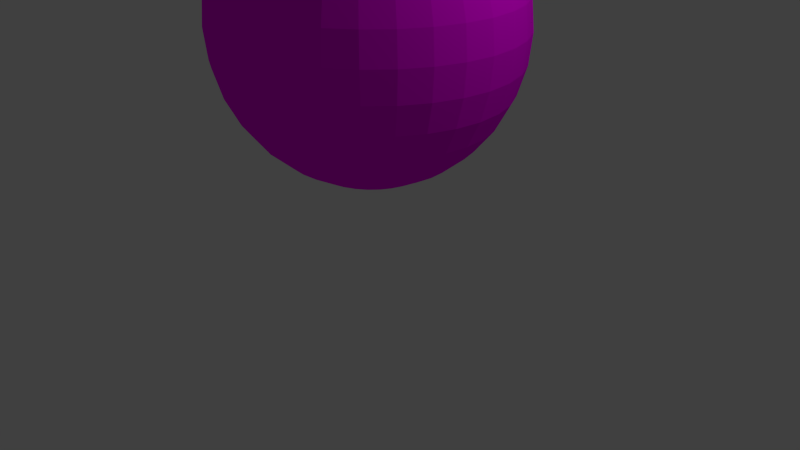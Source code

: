 # Source: T_Cocusnuss.blend  (saved by Blender 2.75.0; exported with 4.5.12 LTS)
import bpy
from mathutils import Matrix  # noqa: F401  (used for matrix-valued properties, if any)

bpy.ops.wm.read_factory_settings(use_empty=True)
scene = bpy.context.scene
scene.name = 'Scene'

# ---- collections
col_collection_1 = bpy.data.collections.new('Collection 1'); scene.collection.children.link(col_collection_1)

# ---- images (referenced by path relative to the original .blend; pixels are not part of the script)
import os
ASSET_DIR = os.environ.get("B2B_ASSET_DIR", "")  # directory of the original .blend (textures are referenced by path, not embedded)
HERE = os.path.dirname(os.path.abspath(__file__))  # packed textures are extracted next to this script under _unpacked/

def load_image(name, relpath, width, height, colorspace="sRGB"):
    """Load a texture the original file referenced (path relative to the .blend, or extracted next to this script)."""
    p = next((c for c in (os.path.join(HERE, relpath), os.path.join(ASSET_DIR, relpath)) if relpath and os.path.exists(c)), "")
    if p:
        img = bpy.data.images.load(p, check_existing=True)
        img.name = name
    else:  # same state as the original file: an image datablock whose file is absent (Cycles renders it pink)
        img = bpy.data.images.new(name, width, height)
        img.source = "FILE"
        img.filepath = "//" + (relpath or name)
    img.colorspace_settings.name = colorspace
    return img
img_ld_texture_coconut_jpg = load_image('LD Texture Coconut.jpg', 'LD Texture Coconut.jpg', 1024, 1024, 'sRGB')

# ---- materials (node trees are filled in below, after node groups)
mat_material_002 = bpy.data.materials.new('Material.002')
mat_material_002.alpha_threshold = 0.0
mat_material_002.roughness = 0.5

# ---- material node trees
mat_material_002.use_nodes = True; mat_material_002.node_tree.nodes.clear()
_N = mat_material_002.node_tree.nodes; _L = mat_material_002.node_tree.links
n0 = _N.new('ShaderNodeOutputMaterial'); n0.name = 'Material Output'; n0.location = (300, 300)
n1 = _N.new('ShaderNodeBsdfDiffuse'); n1.name = 'Diffuse BSDF'; n1.location = (10, 300)
n2 = _N.new('ShaderNodeTexImage'); n2.name = 'Image Texture'; n2.location = (-180, 300)
n2.width = 140
n2.image = img_ld_texture_coconut_jpg
_L.new(n1.outputs[0], n0.inputs[0])
_L.new(n2.outputs[0], n1.inputs[0])
n0.is_active_output = True

# ---- world
world_world = bpy.data.worlds.new('World'); scene.world = world_world
world_world.color = (0.05088, 0.05088, 0.05088)
world_world.use_sun_shadow = False
world_world.sun_shadow_jitter_overblur = 0.0
world_world.cycles.sampling_method = 'MANUAL'
world_world.cycles.sample_map_resolution = 256

# ---- cameras
cam_camera = bpy.data.cameras.new('Camera')
cam_camera.clip_end = 100.0
cam_camera.lens = 35.0
cam_camera.sensor_width = 32.0
cam_camera.sensor_height = 18.0
cam_camera.ortho_scale = 7.314
cam_camera.dof.focus_distance = 0.0

# ---- lights
light_lamp = bpy.data.lights.new('Lamp', 'POINT')
light_lamp.transmission_factor = 0.0
light_lamp.cutoff_distance = 30.0
light_lamp.energy = 100.0
light_lamp.shadow_buffer_clip_start = 1.001
light_lamp.shadow_soft_size = 0.1
light_lamp.shadow_maximum_resolution = 0.006
light_lamp.use_absolute_resolution = True
light_lamp.cycles.use_multiple_importance_sampling = False

# ---- meshes
me_sphere = bpy.data.meshes.new('Sphere')
me_sphere.from_pydata([(-0.156, 0.002963, 2.177), (-0.3171, 0.003983, 2.131), (-0.466, 0.00485, 2.053), (-0.597, 0.005531, 1.949), (-0.705, 0.005999, 1.821), (-0.786, 0.006237, 1.674), (-0.8367, 0.006235, 1.514), (-0.8553, 0.005993, 1.347), (-0.841, 0.005521, 1.18), (-0.7944, 0.004837, 1.019), (-0.7173, 0.003967, 0.8702), (-0.6126, 0.002945, 0.7392), (-0.4844, 0.001809, 0.6311), (-0.3375, 0.0006039, 0.5502), (-0.1777, -0.0006244, 0.4994), (-0.1526, 0.03365, 2.177), (-0.3104, 0.06418, 2.13), (-0.4563, 0.09224, 2.053), (-0.5846, 0.1168, 1.948), (-0.6904, 0.1368, 1.82), (-0.7698, 0.1516, 1.673), (-0.8195, 0.1605, 1.513), (-0.8378, 0.1633, 1.347), (-0.8238, 0.1598, 1.18), (-0.7782, 0.1502, 1.019), (-0.7027, 0.1348, 0.8697), (-0.6002, 0.1142, 0.7388), (-0.4746, 0.0892, 0.6308), (-0.3308, 0.0608, 0.5499), (-0.1743, 0.03006, 0.4993), (-0.1429, 0.06311, 2.177), (-0.2914, 0.122, 2.13), (-0.4286, 0.1761, 2.053), (-0.5494, 0.2235, 1.948), (-0.6491, 0.2623, 1.819), (-0.7238, 0.2911, 1.672), (-0.7708, 0.3086, 1.512), (-0.7881, 0.3143, 1.346), (-0.7751, 0.3079, 1.179), (-0.7323, 0.2897, 1.018), (-0.6614, 0.2603, 0.8689), (-0.5651, 0.221, 0.7381), (-0.447, 0.1731, 0.6303), (-0.3118, 0.1186, 0.5496), (-0.1646, 0.05952, 0.4991), (-0.1273, 0.09022, 2.177), (-0.2607, 0.1751, 2.13), (-0.3842, 0.2533, 2.052), (-0.4928, 0.3218, 1.947), (-0.5826, 0.3779, 1.818), (-0.6499, 0.4194, 1.671), (-0.6923, 0.4449, 1.511), (-0.708, 0.4532, 1.344), (-0.6966, 0.4442, 1.177), (-0.6584, 0.418, 1.016), (-0.5949, 0.3758, 0.8678), (-0.5085, 0.3192, 0.7371), (-0.4026, 0.2503, 0.6295), (-0.2812, 0.1718, 0.5491), (-0.149, 0.08663, 0.4989), (-0.1064, 0.1139, 2.176), (-0.2197, 0.2216, 2.129), (-0.3246, 0.3208, 2.051), (-0.417, 0.4077, 1.946), (-0.4934, 0.4789, 1.817), (-0.5509, 0.5317, 1.67), (-0.5871, 0.5641, 1.509), (-0.6008, 0.5748, 1.343), (-0.5914, 0.5634, 1.176), (-0.5593, 0.5303, 1.015), (-0.5057, 0.4769, 0.8664), (-0.4327, 0.4051, 0.736), (-0.343, 0.3178, 0.6286), (-0.2401, 0.2183, 0.5484), (-0.1281, 0.1103, 0.4985), (-0.08094, 0.1333, 2.176), (-0.1698, 0.2597, 2.128), (-0.2522, 0.3761, 2.05), (-0.3249, 0.478, 1.944), (-0.3851, 0.5616, 1.815), (-0.4305, 0.6236, 1.668), (-0.4593, 0.6616, 1.508), (-0.4705, 0.6742, 1.341), (-0.4636, 0.6609, 1.174), (-0.4389, 0.6222, 1.013), (-0.3974, 0.5596, 0.8648), (-0.3405, 0.4754, 0.7346), (-0.2706, 0.373, 0.6276), (-0.1903, 0.2563, 0.5477), (-0.1026, 0.1297, 0.4982), (-0.05199, 0.1477, 2.176), (-0.113, 0.2878, 2.127), (-0.1698, 0.4169, 2.049), (-0.2199, 0.53, 1.943), (-0.2617, 0.6227, 1.814), (-0.2934, 0.6915, 1.666), (-0.3138, 0.7337, 1.506), (-0.3221, 0.7477, 1.339), (-0.3181, 0.733, 1.172), (-0.3018, 0.6901, 1.011), (-0.274, 0.6207, 0.8631), (-0.2356, 0.5274, 0.7332), (-0.1882, 0.4139, 0.6264), (-0.1335, 0.2845, 0.5469), (-0.07369, 0.1441, 0.4978), (-0.02063, 0.1564, 2.175), (-0.05152, 0.305, 2.127), (-0.08044, 0.4418, 2.048), (-0.1063, 0.5617, 1.941), (-0.128, 0.66, 1.812), (-0.1448, 0.7329, 1.664), (-0.1561, 0.7776, 1.503), (-0.1613, 0.7925, 1.337), (-0.1604, 0.7769, 1.17), (-0.1533, 0.7315, 1.009), (-0.1403, 0.6579, 0.8613), (-0.1219, 0.5591, 0.7316), (-0.09883, 0.4388, 0.6252), (-0.07196, 0.3016, 0.5461), (-0.04233, 0.1528, 0.4973), (0.01195, 0.1592, 2.175), (0.01237, 0.3105, 2.126), (0.01233, 0.4498, 2.046), (0.0118, 0.5718, 1.94), (0.01083, 0.6719, 1.81), (0.009435, 0.7461, 1.662), (0.00768, 0.7917, 1.501), (0.00563, 0.8068, 1.334), (0.003364, 0.791, 1.168), (0.0009686, 0.7447, 1.007), (-0.001464, 0.6699, 0.8595), (-0.00384, 0.5692, 0.7301), (-0.006069, 0.4467, 0.624), (-0.008065, 0.3071, 0.5452), (-0.00975, 0.1556, 0.4969), (0.04448, 0.1559, 2.174), (0.07619, 0.3041, 2.125), (0.105, 0.4405, 2.045), (0.1297, 0.56, 1.938), (0.1495, 0.658, 1.808), (0.1635, 0.7307, 1.66), (0.1712, 0.7753, 1.499), (0.1724, 0.7902, 1.332), (0.1669, 0.7746, 1.165), (0.155, 0.7293, 1.005), (0.1372, 0.656, 0.8577), (0.1141, 0.5574, 0.7286), (0.08658, 0.4375, 0.6228), (0.05575, 0.3007, 0.5444), (0.02278, 0.1524, 0.4965), (0.07572, 0.1468, 2.174), (0.1375, 0.2861, 2.124), (0.1939, 0.4144, 2.044), (0.2429, 0.5268, 1.937), (0.2826, 0.6189, 1.806), (0.3114, 0.6873, 1.658), (0.3283, 0.7292, 1.497), (0.3325, 0.7431, 1.33), (0.324, 0.7285, 1.164), (0.303, 0.6859, 1.003), (0.2703, 0.6169, 0.8561), (0.2273, 0.5242, 0.7272), (0.1755, 0.4113, 0.6217), (0.117, 0.2827, 0.5437), (0.05402, 0.1432, 0.4961), (0.1045, 0.132, 2.174), (0.1939, 0.2571, 2.123), (0.2758, 0.3724, 2.043), (0.3471, 0.4733, 1.936), (0.4051, 0.5561, 1.805), (0.4476, 0.6174, 1.656), (0.4728, 0.6551, 1.496), (0.4799, 0.6675, 1.329), (0.4685, 0.6544, 1.162), (0.4391, 0.616, 1.002), (0.3929, 0.554, 0.8546), (0.3315, 0.4707, 0.726), (0.2574, 0.3693, 0.6207), (0.1734, 0.2538, 0.543), (0.08277, 0.1284, 0.4958), (0.1296, 0.1123, 2.173), (0.2432, 0.2184, 2.123), (0.3474, 0.3161, 2.042), (0.4383, 0.4017, 1.935), (0.5123, 0.4719, 1.804), (0.5667, 0.5239, 1.655), (0.5992, 0.5558, 1.494), (0.6088, 0.5663, 1.327), (0.5949, 0.5551, 1.16), (0.5582, 0.5225, 1.0), (0.5, 0.4698, 0.8534), (0.4227, 0.3991, 0.7249), (0.329, 0.3131, 0.6199), (0.2228, 0.215, 0.5425), (0.1079, 0.1087, 0.4955), (0.1502, 0.08827, 2.173), (0.2836, 0.1713, 2.123), (0.406, 0.2478, 2.042), (0.5129, 0.3147, 1.934), (0.6001, 0.3696, 1.803), (0.6642, 0.4102, 1.654), (0.7027, 0.4351, 1.493), (0.7143, 0.4433, 1.326), (0.6984, 0.4344, 1.159), (0.6557, 0.4088, 0.9994), (0.5878, 0.3676, 0.8525), (0.4973, 0.3122, 0.7241), (0.3876, 0.2448, 0.6193), (0.2631, 0.1679, 0.542), (0.1285, 0.08469, 0.4953), (0.1654, 0.06095, 2.173), (0.3134, 0.1177, 2.122), (0.4494, 0.17, 2.041), (0.5681, 0.2157, 1.933), (0.665, 0.2531, 1.802), (0.7363, 0.2808, 1.653), (0.7793, 0.2978, 1.492), (0.7924, 0.3032, 1.325), (0.775, 0.297, 1.159), (0.7278, 0.2794, 0.9988), (0.6527, 0.2511, 0.8519), (0.5525, 0.2131, 0.7236), (0.431, 0.1669, 0.6189), (0.293, 0.1144, 0.5418), (0.1437, 0.05736, 0.4951), (0.1747, 0.03136, 2.173), (0.3317, 0.05968, 2.122), (0.4759, 0.08571, 2.041), (0.6018, 0.1084, 1.933), (0.7046, 0.127, 1.802), (0.7803, 0.1407, 1.653), (0.826, 0.149, 1.492), (0.84, 0.1515, 1.325), (0.8217, 0.1483, 1.158), (0.7718, 0.1393, 0.9985), (0.6923, 0.125, 0.8517), (0.5861, 0.1059, 0.7234), (0.4575, 0.08266, 0.6188), (0.3112, 0.0563, 0.5417), (0.153, 0.02777, 0.4951), (0.1777, 0.0006245, 2.173), (0.3375, -0.0006038, 2.122), (0.4844, -0.001809, 2.041), (0.6126, -0.002945, 1.933), (0.7173, -0.003967, 1.802), (0.7944, -0.004837, 1.653), (0.841, -0.005521, 1.492), (0.8553, -0.005993, 1.325), (0.8367, -0.006235, 1.158), (0.786, -0.006237, 0.9986), (0.705, -0.005999, 0.8518), (0.597, -0.005531, 0.7235), (0.466, -0.00485, 0.6188), (0.3171, -0.003983, 0.5417), (0.156, -0.002963, 0.4951), (0.1743, -0.03006, 2.173), (0.3308, -0.0608, 2.122), (0.4746, -0.0892, 2.042), (0.6002, -0.1142, 1.934), (0.7027, -0.1348, 1.803), (0.7782, -0.1502, 1.654), (0.8238, -0.1598, 1.493), (0.8378, -0.1633, 1.326), (0.8195, -0.1605, 1.159), (0.7698, -0.1516, 0.9992), (0.6904, -0.1368, 0.8522), (0.5846, -0.1168, 0.7239), (0.4563, -0.09224, 0.6192), (0.3104, -0.06418, 0.5419), (0.1526, -0.03365, 0.4952), (0.1646, -0.05952, 2.173), (0.3118, -0.1186, 2.123), (0.447, -0.1731, 2.042), (0.5651, -0.221, 1.934), (0.6614, -0.2603, 1.803), (0.7323, -0.2897, 1.655), (0.7751, -0.3079, 1.494), (0.7881, -0.3143, 1.327), (0.7708, -0.3086, 1.16), (0.7238, -0.2911, 1.0), (0.6491, -0.2623, 0.8531), (0.5494, -0.2235, 0.7246), (0.4286, -0.1761, 0.6197), (0.2914, -0.122, 0.5423), (0.1429, -0.06311, 0.4954), (0.149, -0.08663, 2.173), (0.2812, -0.1718, 2.123), (0.4026, -0.2503, 2.043), (0.5085, -0.3192, 1.935), (0.5949, -0.3758, 1.805), (0.6584, -0.418, 1.656), (0.6966, -0.4442, 1.495), (0.708, -0.4532, 1.328), (0.6923, -0.4449, 1.161), (0.6499, -0.4194, 1.001), (0.5826, -0.3779, 0.8542), (0.4928, -0.3218, 0.7256), (0.3842, -0.2533, 0.6204), (0.2607, -0.1751, 0.5428), (0.1273, -0.09022, 0.4957), (0.1281, -0.1103, 2.174), (0.2401, -0.2183, 2.124), (0.343, -0.3178, 2.044), (0.4327, -0.4051, 1.936), (0.5057, -0.4769, 1.806), (0.5593, -0.5303, 1.657), (0.5914, -0.5634, 1.497), (0.6008, -0.5748, 1.33), (0.5871, -0.5641, 1.163), (0.5509, -0.5317, 1.003), (0.4934, -0.4789, 0.8555), (0.417, -0.4077, 0.7267), (0.3246, -0.3208, 0.6213), (0.2197, -0.2216, 0.5434), (0.1064, -0.1139, 0.496), (0.1026, -0.1297, 2.174), (0.1903, -0.2563, 2.125), (0.2706, -0.373, 2.045), (0.3405, -0.4754, 1.938), (0.3974, -0.5596, 1.808), (0.4389, -0.6222, 1.659), (0.4636, -0.6609, 1.498), (0.4705, -0.6742, 1.332), (0.4593, -0.6616, 1.165), (0.4305, -0.6236, 1.005), (0.3851, -0.5616, 0.8571), (0.3249, -0.478, 0.7281), (0.2522, -0.3761, 0.6224), (0.1698, -0.2597, 0.5442), (0.08094, -0.1333, 0.4964), (-0.01106, -0.001829, 0.4808), (0.07369, -0.1441, 2.175), (0.1335, -0.2845, 2.125), (0.1882, -0.4139, 2.046), (0.2356, -0.5274, 1.939), (0.274, -0.6207, 1.809), (0.3018, -0.6901, 1.661), (0.3181, -0.733, 1.501), (0.3221, -0.7477, 1.334), (0.3138, -0.7337, 1.167), (0.2934, -0.6915, 1.006), (0.2617, -0.6227, 0.8588), (0.2199, -0.53, 0.7295), (0.1698, -0.4169, 0.6236), (0.113, -0.2878, 0.545), (0.05199, -0.1477, 0.4968), (0.04233, -0.1528, 2.175), (0.07196, -0.3016, 2.126), (0.09884, -0.4388, 2.047), (0.1219, -0.5591, 1.941), (0.1403, -0.6579, 1.811), (0.1533, -0.7315, 1.663), (0.1604, -0.7769, 1.503), (0.1613, -0.7925, 1.336), (0.1561, -0.7776, 1.169), (0.1448, -0.7329, 1.008), (0.128, -0.66, 0.8606), (0.1063, -0.5617, 0.7311), (0.08044, -0.4418, 0.6248), (0.05152, -0.305, 0.5458), (0.02063, -0.1564, 0.4972), (0.009751, -0.1556, 2.175), (0.008065, -0.3071, 2.127), (0.00607, -0.4467, 2.048), (0.003841, -0.5692, 1.942), (0.001464, -0.6699, 1.813), (-0.0009681, -0.7447, 1.665), (-0.003364, -0.791, 1.505), (-0.00563, -0.8068, 1.338), (-0.00768, -0.7917, 1.171), (-0.009434, -0.7461, 1.011), (-0.01083, -0.6719, 0.8625), (-0.0118, -0.5718, 0.7326), (-0.01233, -0.4498, 0.626), (-0.01237, -0.3105, 0.5466), (-0.01195, -0.1592, 0.4976), (-0.02278, -0.1524, 2.176), (-0.05575, -0.3007, 2.128), (-0.08658, -0.4375, 2.05), (-0.1141, -0.5574, 1.944), (-0.1372, -0.656, 1.815), (-0.155, -0.7293, 1.667), (-0.1669, -0.7746, 1.507), (-0.1724, -0.7902, 1.34), (-0.1712, -0.7753, 1.173), (-0.1635, -0.7307, 1.012), (-0.1495, -0.658, 0.8642), (-0.1297, -0.56, 0.7341), (-0.105, -0.4405, 0.6272), (-0.07619, -0.3041, 0.5474), (-0.04448, -0.1559, 0.498), (-0.05402, -0.1432, 2.176), (-0.117, -0.2827, 2.129), (-0.1755, -0.4113, 2.051), (-0.2273, -0.5242, 1.945), (-0.2703, -0.6169, 1.816), (-0.303, -0.6859, 1.669), (-0.324, -0.7285, 1.509), (-0.3325, -0.7431, 1.342), (-0.3283, -0.7292, 1.175), (-0.3114, -0.6873, 1.014), (-0.2826, -0.6189, 0.8659), (-0.2429, -0.5268, 0.7355), (-0.1939, -0.4144, 0.6283), (-0.1375, -0.2861, 0.5482), (-0.07572, -0.1468, 0.4984), (-0.08277, -0.1284, 2.177), (-0.1734, -0.2538, 2.129), (-0.2574, -0.3693, 2.052), (-0.3315, -0.4707, 1.946), (-0.3929, -0.554, 1.818), (-0.4391, -0.616, 1.671), (-0.4685, -0.6544, 1.511), (-0.4799, -0.6675, 1.344), (-0.4728, -0.6551, 1.177), (-0.4476, -0.6174, 1.016), (-0.4051, -0.5561, 0.8673), (-0.3471, -0.4733, 0.7367), (-0.2758, -0.3724, 0.6292), (-0.1939, -0.2571, 0.5489), (-0.1045, -0.132, 0.4988), (-0.1079, -0.1087, 2.177), (-0.2228, -0.215, 2.13), (-0.329, -0.3131, 2.052), (-0.4227, -0.3991, 1.947), (-0.5, -0.4698, 1.819), (-0.5582, -0.5225, 1.672), (-0.5949, -0.555, 1.512), (-0.6088, -0.5663, 1.345), (-0.5992, -0.5558, 1.178), (-0.5667, -0.5239, 1.017), (-0.5123, -0.4719, 0.8685), (-0.4383, -0.4017, 0.7378), (-0.3474, -0.3161, 0.63), (-0.2432, -0.2184, 0.5494), (-0.1296, -0.1123, 0.499), (-0.1285, -0.08469, 2.177), (-0.2631, -0.1679, 2.13), (-0.3876, -0.2448, 2.053), (-0.4973, -0.3122, 1.948), (-0.5878, -0.3676, 1.82), (-0.6557, -0.4088, 1.673), (-0.6984, -0.4344, 1.513), (-0.7143, -0.4433, 1.346), (-0.7027, -0.4351, 1.179), (-0.6642, -0.4102, 1.018), (-0.6001, -0.3696, 0.8694), (-0.5129, -0.3147, 0.7386), (-0.406, -0.2478, 0.6306), (-0.2836, -0.1713, 0.5498), (-0.1502, -0.08827, 0.4992), (0.01106, 0.001829, 2.192), (-0.1437, -0.05736, 2.177), (-0.293, -0.1144, 2.131), (-0.431, -0.1669, 2.053), (-0.5525, -0.2131, 1.949), (-0.6527, -0.2511, 1.82), (-0.7278, -0.2794, 1.674), (-0.775, -0.297, 1.514), (-0.7924, -0.3032, 1.347), (-0.7793, -0.2978, 1.18), (-0.7363, -0.2808, 1.019), (-0.665, -0.2531, 0.87), (-0.5681, -0.2157, 0.7391), (-0.4494, -0.17, 0.631), (-0.3134, -0.1177, 0.5501), (-0.1654, -0.06095, 0.4994), (-0.153, -0.02777, 2.177), (-0.3112, -0.0563, 2.131), (-0.4575, -0.08266, 2.054), (-0.5861, -0.1059, 1.949), (-0.6923, -0.125, 1.821), (-0.7718, -0.1393, 1.674), (-0.8217, -0.1483, 1.514), (-0.84, -0.1515, 1.347), (-0.826, -0.149, 1.18), (-0.7803, -0.1407, 1.019), (-0.7046, -0.127, 0.8703), (-0.6018, -0.1084, 0.7393), (-0.4759, -0.08571, 0.6312), (-0.3317, -0.05968, 0.5502), (-0.1747, -0.03136, 0.4994)], [], [(12, 11, 26, 27), (5, 4, 19, 20), (13, 12, 27, 28), (6, 5, 20, 21), (14, 13, 28, 29), (7, 6, 21, 22), (8, 7, 22, 23), (1, 0, 15, 16), (9, 8, 23, 24), (2, 1, 16, 17), (10, 9, 24, 25), (3, 2, 17, 18), (11, 10, 25, 26), (4, 3, 18, 19), (18, 17, 32, 33), (26, 25, 40, 41), (19, 18, 33, 34), (27, 26, 41, 42), (20, 19, 34, 35), (28, 27, 42, 43), (21, 20, 35, 36), (29, 28, 43, 44), (22, 21, 36, 37), (23, 22, 37, 38), (16, 15, 30, 31), (24, 23, 38, 39), (17, 16, 31, 32), (25, 24, 39, 40), (37, 36, 51, 52), (38, 37, 52, 53), (31, 30, 45, 46), (39, 38, 53, 54), (32, 31, 46, 47), (40, 39, 54, 55), (33, 32, 47, 48), (41, 40, 55, 56), (34, 33, 48, 49), (42, 41, 56, 57), (35, 34, 49, 50), (43, 42, 57, 58), (36, 35, 50, 51), (44, 43, 58, 59), (56, 55, 70, 71), (49, 48, 63, 64), (57, 56, 71, 72), (50, 49, 64, 65), (58, 57, 72, 73), (51, 50, 65, 66), (59, 58, 73, 74), (52, 51, 66, 67), (53, 52, 67, 68), (46, 45, 60, 61), (54, 53, 68, 69), (47, 46, 61, 62), (55, 54, 69, 70), (48, 47, 62, 63), (68, 67, 82, 83), (61, 60, 75, 76), (69, 68, 83, 84), (62, 61, 76, 77), (70, 69, 84, 85), (63, 62, 77, 78), (71, 70, 85, 86), (64, 63, 78, 79), (72, 71, 86, 87), (65, 64, 79, 80), (73, 72, 87, 88), (66, 65, 80, 81), (74, 73, 88, 89), (67, 66, 81, 82), (87, 86, 101, 102), (80, 79, 94, 95), (88, 87, 102, 103), (81, 80, 95, 96), (89, 88, 103, 104), (82, 81, 96, 97), (83, 82, 97, 98), (76, 75, 90, 91), (84, 83, 98, 99), (77, 76, 91, 92), (85, 84, 99, 100), (78, 77, 92, 93), (86, 85, 100, 101), (79, 78, 93, 94), (91, 90, 105, 106), (99, 98, 113, 114), (92, 91, 106, 107), (100, 99, 114, 115), (93, 92, 107, 108), (101, 100, 115, 116), (94, 93, 108, 109), (102, 101, 116, 117), (95, 94, 109, 110), (103, 102, 117, 118), (96, 95, 110, 111), (104, 103, 118, 119), (97, 96, 111, 112), (98, 97, 112, 113), (110, 109, 124, 125), (118, 117, 132, 133), (111, 110, 125, 126), (119, 118, 133, 134), (112, 111, 126, 127), (113, 112, 127, 128), (106, 105, 120, 121), (114, 113, 128, 129), (107, 106, 121, 122), (115, 114, 129, 130), (108, 107, 122, 123), (116, 115, 130, 131), (109, 108, 123, 124), (117, 116, 131, 132), (129, 128, 143, 144), (122, 121, 136, 137), (130, 129, 144, 145), (123, 122, 137, 138), (131, 130, 145, 146), (124, 123, 138, 139), (132, 131, 146, 147), (125, 124, 139, 140), (133, 132, 147, 148), (126, 125, 140, 141), (134, 133, 148, 149), (127, 126, 141, 142), (128, 127, 142, 143), (121, 120, 135, 136), (148, 147, 162, 163), (141, 140, 155, 156), (149, 148, 163, 164), (142, 141, 156, 157), (143, 142, 157, 158), (136, 135, 150, 151), (144, 143, 158, 159), (137, 136, 151, 152), (145, 144, 159, 160), (138, 137, 152, 153), (146, 145, 160, 161), (139, 138, 153, 154), (147, 146, 161, 162), (140, 139, 154, 155), (152, 151, 166, 167), (160, 159, 174, 175), (153, 152, 167, 168), (161, 160, 175, 176), (154, 153, 168, 169), (162, 161, 176, 177), (155, 154, 169, 170), (163, 162, 177, 178), (156, 155, 170, 171), (164, 163, 178, 179), (157, 156, 171, 172), (158, 157, 172, 173), (151, 150, 165, 166), (159, 158, 173, 174), (171, 170, 185, 186), (179, 178, 193, 194), (172, 171, 186, 187), (173, 172, 187, 188), (166, 165, 180, 181), (174, 173, 188, 189), (167, 166, 181, 182), (175, 174, 189, 190), (168, 167, 182, 183), (176, 175, 190, 191), (169, 168, 183, 184), (177, 176, 191, 192), (170, 169, 184, 185), (178, 177, 192, 193), (190, 189, 204, 205), (183, 182, 197, 198), (191, 190, 205, 206), (184, 183, 198, 199), (192, 191, 206, 207), (185, 184, 199, 200), (193, 192, 207, 208), (186, 185, 200, 201), (194, 193, 208, 209), (187, 186, 201, 202), (188, 187, 202, 203), (181, 180, 195, 196), (189, 188, 203, 204), (182, 181, 196, 197), (209, 208, 223, 224), (202, 201, 216, 217), (203, 202, 217, 218), (196, 195, 210, 211), (204, 203, 218, 219), (197, 196, 211, 212), (205, 204, 219, 220), (198, 197, 212, 213), (206, 205, 220, 221), (199, 198, 213, 214), (207, 206, 221, 222), (200, 199, 214, 215), (208, 207, 222, 223), (201, 200, 215, 216), (221, 220, 235, 236), (214, 213, 228, 229), (222, 221, 236, 237), (215, 214, 229, 230), (223, 222, 237, 238), (216, 215, 230, 231), (224, 223, 238, 239), (217, 216, 231, 232), (218, 217, 232, 233), (211, 210, 225, 226), (219, 218, 233, 234), (212, 211, 226, 227), (220, 219, 234, 235), (213, 212, 227, 228), (233, 232, 247, 248), (226, 225, 240, 241), (234, 233, 248, 249), (227, 226, 241, 242), (235, 234, 249, 250), (228, 227, 242, 243), (236, 235, 250, 251), (229, 228, 243, 244), (237, 236, 251, 252), (230, 229, 244, 245), (238, 237, 252, 253), (231, 230, 245, 246), (239, 238, 253, 254), (232, 231, 246, 247), (244, 243, 258, 259), (252, 251, 266, 267), (245, 244, 259, 260), (253, 252, 267, 268), (246, 245, 260, 261), (254, 253, 268, 269), (247, 246, 261, 262), (248, 247, 262, 263), (241, 240, 255, 256), (249, 248, 263, 264), (242, 241, 256, 257), (250, 249, 264, 265), (243, 242, 257, 258), (251, 250, 265, 266), (263, 262, 277, 278), (256, 255, 270, 271), (264, 263, 278, 279), (257, 256, 271, 272), (265, 264, 279, 280), (258, 257, 272, 273), (266, 265, 280, 281), (259, 258, 273, 274), (267, 266, 281, 282), (260, 259, 274, 275), (268, 267, 282, 283), (261, 260, 275, 276), (269, 268, 283, 284), (262, 261, 276, 277), (282, 281, 296, 297), (275, 274, 289, 290), (283, 282, 297, 298), (276, 275, 290, 291), (284, 283, 298, 299), (277, 276, 291, 292), (278, 277, 292, 293), (271, 270, 285, 286), (279, 278, 293, 294), (272, 271, 286, 287), (280, 279, 294, 295), (273, 272, 287, 288), (281, 280, 295, 296), (274, 273, 288, 289), (286, 285, 300, 301), (294, 293, 308, 309), (287, 286, 301, 302), (295, 294, 309, 310), (288, 287, 302, 303), (296, 295, 310, 311), (289, 288, 303, 304), (297, 296, 311, 312), (290, 289, 304, 305), (298, 297, 312, 313), (291, 290, 305, 306), (299, 298, 313, 314), (292, 291, 306, 307), (293, 292, 307, 308), (305, 304, 319, 320), (313, 312, 327, 328), (306, 305, 320, 321), (314, 313, 328, 329), (307, 306, 321, 322), (308, 307, 322, 323), (301, 300, 315, 316), (309, 308, 323, 324), (302, 301, 316, 317), (310, 309, 324, 325), (303, 302, 317, 318), (311, 310, 325, 326), (304, 303, 318, 319), (312, 311, 326, 327), (324, 323, 339, 340), (317, 316, 332, 333), (325, 324, 340, 341), (318, 317, 333, 334), (326, 325, 341, 342), (319, 318, 334, 335), (327, 326, 342, 343), (320, 319, 335, 336), (328, 327, 343, 344), (321, 320, 336, 337), (329, 328, 344, 345), (322, 321, 337, 338), (323, 322, 338, 339), (316, 315, 331, 332), (344, 343, 358, 359), (337, 336, 351, 352), (345, 344, 359, 360), (338, 337, 352, 353), (339, 338, 353, 354), (332, 331, 346, 347), (340, 339, 354, 355), (333, 332, 347, 348), (341, 340, 355, 356), (334, 333, 348, 349), (342, 341, 356, 357), (335, 334, 349, 350), (343, 342, 357, 358), (336, 335, 350, 351), (356, 355, 370, 371), (349, 348, 363, 364), (357, 356, 371, 372), (350, 349, 364, 365), (358, 357, 372, 373), (351, 350, 365, 366), (359, 358, 373, 374), (352, 351, 366, 367), (360, 359, 374, 375), (353, 352, 367, 368), (354, 353, 368, 369), (347, 346, 361, 362), (355, 354, 369, 370), (348, 347, 362, 363), (375, 374, 389, 390), (368, 367, 382, 383), (369, 368, 383, 384), (362, 361, 376, 377), (370, 369, 384, 385), (363, 362, 377, 378), (371, 370, 385, 386), (364, 363, 378, 379), (372, 371, 386, 387), (365, 364, 379, 380), (373, 372, 387, 388), (366, 365, 380, 381), (374, 373, 388, 389), (367, 366, 381, 382), (379, 378, 393, 394), (387, 386, 401, 402), (380, 379, 394, 395), (388, 387, 402, 403), (381, 380, 395, 396), (389, 388, 403, 404), (382, 381, 396, 397), (390, 389, 404, 405), (383, 382, 397, 398), (384, 383, 398, 399), (377, 376, 391, 392), (385, 384, 399, 400), (378, 377, 392, 393), (386, 385, 400, 401), (398, 397, 412, 413), (399, 398, 413, 414), (392, 391, 406, 407), (400, 399, 414, 415), (393, 392, 407, 408), (401, 400, 415, 416), (394, 393, 408, 409), (402, 401, 416, 417), (395, 394, 409, 410), (403, 402, 417, 418), (396, 395, 410, 411), (404, 403, 418, 419), (397, 396, 411, 412), (405, 404, 419, 420), (417, 416, 431, 432), (410, 409, 424, 425), (418, 417, 432, 433), (411, 410, 425, 426), (419, 418, 433, 434), (412, 411, 426, 427), (420, 419, 434, 435), (413, 412, 427, 428), (414, 413, 428, 429), (407, 406, 421, 422), (415, 414, 429, 430), (408, 407, 422, 423), (416, 415, 430, 431), (409, 408, 423, 424), (429, 428, 443, 444), (422, 421, 436, 437), (430, 429, 444, 445), (423, 422, 437, 438), (431, 430, 445, 446), (424, 423, 438, 439), (432, 431, 446, 447), (425, 424, 439, 440), (433, 432, 447, 448), (426, 425, 440, 441), (434, 433, 448, 449), (427, 426, 441, 442), (435, 434, 449, 450), (428, 427, 442, 443), (440, 439, 455, 456), (448, 447, 463, 464), (441, 440, 456, 457), (449, 448, 464, 465), (442, 441, 457, 458), (450, 449, 465, 466), (443, 442, 458, 459), (444, 443, 459, 460), (437, 436, 452, 453), (445, 444, 460, 461), (438, 437, 453, 454), (446, 445, 461, 462), (439, 438, 454, 455), (447, 446, 462, 463), (460, 459, 474, 475), (453, 452, 467, 468), (461, 460, 475, 476), (454, 453, 468, 469), (462, 461, 476, 477), (455, 454, 469, 470), (463, 462, 477, 478), (456, 455, 470, 471), (464, 463, 478, 479), (457, 456, 471, 472), (465, 464, 479, 480), (458, 457, 472, 473), (466, 465, 480, 481), (459, 458, 473, 474), (0, 451, 15), (330, 14, 29), (15, 451, 30), (330, 29, 44), (30, 451, 45), (330, 44, 59), (45, 451, 60), (330, 59, 74), (330, 74, 89), (60, 451, 75), (75, 451, 90), (330, 89, 104), (90, 451, 105), (330, 104, 119), (105, 451, 120), (330, 119, 134), (120, 451, 135), (330, 134, 149), (135, 451, 150), (330, 149, 164), (150, 451, 165), (330, 164, 179), (165, 451, 180), (330, 179, 194), (180, 451, 195), (330, 194, 209), (195, 451, 210), (330, 209, 224), (210, 451, 225), (330, 224, 239), (225, 451, 240), (330, 239, 254), (240, 451, 255), (330, 254, 269), (255, 451, 270), (330, 269, 284), (270, 451, 285), (330, 284, 299), (285, 451, 300), (330, 299, 314), (300, 451, 315), (330, 314, 329), (315, 451, 331), (330, 329, 345), (331, 451, 346), (330, 345, 360), (346, 451, 361), (330, 360, 375), (361, 451, 376), (330, 375, 390), (376, 451, 391), (330, 390, 405), (391, 451, 406), (330, 405, 420), (406, 451, 421), (330, 420, 435), (421, 451, 436), (330, 435, 450), (436, 451, 452), (330, 450, 466), (452, 451, 467), (330, 466, 481), (479, 478, 11, 12), (472, 471, 4, 5), (480, 479, 12, 13), (473, 472, 5, 6), (481, 480, 13, 14), (474, 473, 6, 7), (467, 451, 0), (330, 481, 14), (475, 474, 7, 8), (468, 467, 0, 1), (476, 475, 8, 9), (469, 468, 1, 2), (477, 476, 9, 10), (470, 469, 2, 3), (478, 477, 10, 11), (471, 470, 3, 4)])
me_sphere.materials.append(mat_material_002)
me_sphere.use_remesh_preserve_volume = False
me_sphere.use_remesh_preserve_attributes = False
me_sphere.use_mirror_vertex_groups = False
me_sphere.update()

# ---- objects
ob_sphere = bpy.data.objects.new('Sphere', me_sphere)
ob_lamp = bpy.data.objects.new('Lamp', light_lamp)
ob_camera = bpy.data.objects.new('Camera', cam_camera)

# ---- transforms, parenting, visibility, modifiers, constraints
ob_sphere.location = (0.0, 0.0, 0.0)
ob_sphere.scale = (2.241, 2.241, 2.241)
ob_sphere.lineart.crease_threshold = 0.0
ob_lamp.location = (4.076, 1.005, 5.904)
ob_lamp.rotation_euler = (0.6503, 0.05522, 1.866)
ob_lamp.lock_rotations_4d = False
ob_lamp.empty_display_type = 'ARROWS'
ob_lamp.color = (0.0, 0.0, 0.0, 0.0)
ob_lamp.lineart.crease_threshold = 0.0
ob_camera.location = (7.481, -6.508, 5.344)
ob_camera.rotation_euler = (1.109, 0.01082, 0.8149)
ob_camera.lock_rotations_4d = False
ob_camera.empty_display_type = 'ARROWS'
ob_camera.color = (0.0, 0.0, 0.0, 0.0)
ob_camera.display_type = 'WIRE'
ob_camera.lineart.crease_threshold = 0.0

# ---- collection membership
col_collection_1.objects.link(ob_sphere)
col_collection_1.objects.link(ob_lamp)
col_collection_1.objects.link(ob_camera)

# ---- scene / render settings (as saved in the file)
scene.camera = ob_camera
scene.frame_start = 1; scene.frame_end = 250; scene.frame_set(1)
scene.render.engine = 'CYCLES'
scene.render.resolution_percentage = 50
scene.render.dither_intensity = 0.0
scene.cycles.use_denoising = False
scene.cycles.samples = 10
scene.cycles.sampling_pattern = 'TABULATED_SOBOL'
scene.cycles.light_sampling_threshold = 0.0
scene.cycles.use_adaptive_sampling = False
scene.cycles.use_light_tree = False
scene.cycles.blur_glossy = 0.0
scene.cycles.pixel_filter_type = 'GAUSSIAN'
scene.cycles.sample_clamp_indirect = 0.0
scene.view_settings.view_transform = 'Standard'
bpy.context.view_layer.update()
